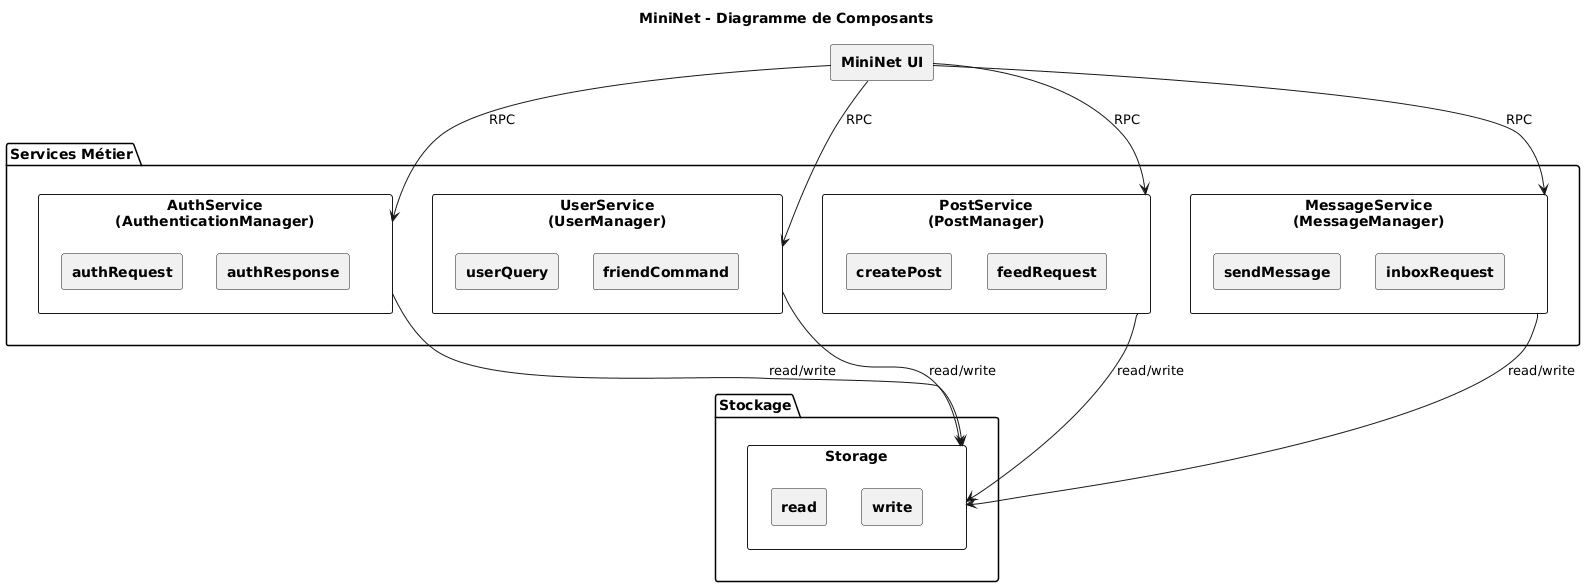

The diagram above was rendered by PlantUML. Its source (embedded in the PNG):
@startuml
skinparam componentStyle rectangle
skinparam shadowing false
skinparam rectangleFontStyle bold
skinparam componentFontStyle bold

title MiniNet - Diagramme de Composants

' ============================================================
'   Composants principaux
' ============================================================

component "MiniNet UI" as UI

package "Services Métier" {

    component "AuthService\n(AuthenticationManager)" as AuthService {
        [authRequest]
        [authResponse]
    }

    component "UserService\n(UserManager)" as UserService {
        [userQuery]
        [friendCommand]
    }

    component "PostService\n(PostManager)" as PostService {
        [createPost]
        [feedRequest]
    }

    component "MessageService\n(MessageManager)" as MessageService {
        [sendMessage]
        [inboxRequest]
    }
}

package "Stockage" {
    component "Storage" as Storage {
        [read]
        [write]
    }
}

' ============================================================
'   Connecteurs / Relations
' ============================================================

' UI → Services (appels RPC synchrones)
UI --> AuthService : RPC
UI --> UserService : RPC
UI --> PostService : RPC
UI --> MessageService : RPC

' Services → Storage
AuthService --> Storage : read/write
UserService --> Storage : read/write
PostService --> Storage : read/write
MessageService --> Storage : read/write
@enduml